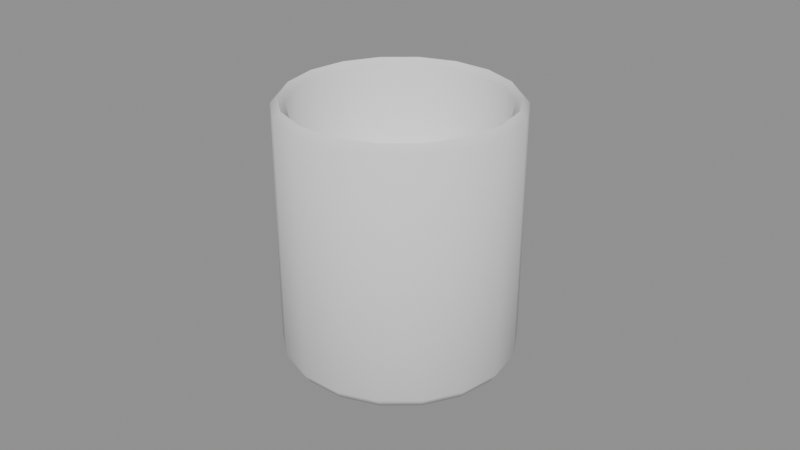 # Source: model.blend  (saved by Blender 4.5.87; exported with 4.5.12 LTS)
import bpy
from mathutils import Matrix  # noqa: F401  (used for matrix-valued properties, if any)

bpy.ops.wm.read_factory_settings(use_empty=True)
scene = bpy.context.scene
scene.name = 'Scene'

# ---- collections
col_a = bpy.data.collections.new('a'); scene.collection.children.link(col_a)

# ---- materials (node trees are filled in below, after node groups)
mat_greylight12 = bpy.data.materials.new('greyLight12')
mat_warmgrey = bpy.data.materials.new('warmGrey')

# ---- material node trees

# ---- meshes
me_a_jar = bpy.data.meshes.new('a_jar')
me_a_jar.from_pydata([(0.0, 0.0, 0.0), (0.034, 0.0, 0.0), (0.03195, 0.01163, 0.0), (0.02605, 0.02185, 0.0), (0.017, 0.02944, 0.0), (0.005904, 0.03348, 0.0), (-0.005904, 0.03348, 0.0), (-0.017, 0.02944, 0.0), (-0.02605, 0.02185, 0.0), (-0.03195, 0.01163, 0.0), (-0.034, 4.164e-18, 0.0), (-0.03195, -0.01163, 0.0), (-0.02605, -0.02185, 0.0), (-0.017, -0.02944, 0.0), (-0.005904, -0.03348, 0.0), (0.005904, -0.03348, 0.0), (0.017, -0.02944, 0.0), (0.02605, -0.02185, 0.0), (0.03195, -0.01163, 0.0), (0.036, 0.0, 0.003), (0.03383, 0.01231, 0.003), (0.02758, 0.02314, 0.003), (0.018, 0.03118, 0.003), (0.006251, 0.03545, 0.003), (-0.006251, 0.03545, 0.003), (-0.018, 0.03118, 0.003), (-0.02758, 0.02314, 0.003), (-0.03383, 0.01231, 0.003), (-0.036, 4.409e-18, 0.003), (-0.03383, -0.01231, 0.003), (-0.02758, -0.02314, 0.003), (-0.018, -0.03118, 0.003), (-0.006251, -0.03545, 0.003), (0.006251, -0.03545, 0.003), (0.018, -0.03118, 0.003), (0.02758, -0.02314, 0.003), (0.03383, -0.01231, 0.003), (0.036, 0.0, 0.078), (0.03383, 0.01231, 0.078), (0.02758, 0.02314, 0.078), (0.018, 0.03118, 0.078), (0.006251, 0.03545, 0.078), (-0.006251, 0.03545, 0.078), (-0.018, 0.03118, 0.078), (-0.02758, 0.02314, 0.078), (-0.03383, 0.01231, 0.078), (-0.036, 4.409e-18, 0.078), (-0.03383, -0.01231, 0.078), (-0.02758, -0.02314, 0.078), (-0.018, -0.03118, 0.078), (-0.006251, -0.03545, 0.078), (0.006251, -0.03545, 0.078), (0.018, -0.03118, 0.078), (0.02758, -0.02314, 0.078), (0.03383, -0.01231, 0.078), (0.034, 0.0, 0.08), (0.03195, 0.01163, 0.08), (0.02605, 0.02185, 0.08), (0.017, 0.02944, 0.08), (0.005904, 0.03348, 0.08), (-0.005904, 0.03348, 0.08), (-0.017, 0.02944, 0.08), (-0.02605, 0.02185, 0.08), (-0.03195, 0.01163, 0.08), (-0.034, 4.164e-18, 0.08), (-0.03195, -0.01163, 0.08), (-0.02605, -0.02185, 0.08), (-0.017, -0.02944, 0.08), (-0.005904, -0.03348, 0.08), (0.005904, -0.03348, 0.08), (0.017, -0.02944, 0.08), (0.02605, -0.02185, 0.08), (0.03195, -0.01163, 0.08), (0.032, 0.0, 0.078), (0.03007, 0.01094, 0.078), (0.02451, 0.02057, 0.078), (0.016, 0.02771, 0.078), (0.005557, 0.03151, 0.078), (-0.005557, 0.03151, 0.078), (-0.016, 0.02771, 0.078), (-0.02451, 0.02057, 0.078), (-0.03007, 0.01094, 0.078), (-0.032, 3.919e-18, 0.078), (-0.03007, -0.01094, 0.078), (-0.02451, -0.02057, 0.078), (-0.016, -0.02771, 0.078), (-0.005557, -0.03151, 0.078), (0.005557, -0.03151, 0.078), (0.016, -0.02771, 0.078), (0.02451, -0.02057, 0.078), (0.03007, -0.01094, 0.078), (0.032, 0.0, 0.006), (0.03007, 0.01094, 0.006), (0.02451, 0.02057, 0.006), (0.016, 0.02771, 0.006), (0.005557, 0.03151, 0.006), (-0.005557, 0.03151, 0.006), (-0.016, 0.02771, 0.006), (-0.02451, 0.02057, 0.006), (-0.03007, 0.01094, 0.006), (-0.032, 3.919e-18, 0.006), (-0.03007, -0.01094, 0.006), (-0.02451, -0.02057, 0.006), (-0.016, -0.02771, 0.006), (-0.005557, -0.03151, 0.006), (0.005557, -0.03151, 0.006), (0.016, -0.02771, 0.006), (0.02451, -0.02057, 0.006), (0.03007, -0.01094, 0.006), (0.0, 0.0, 0.006)], [], [(0, 2, 1), (0, 3, 2), (0, 4, 3), (0, 5, 4), (0, 6, 5), (0, 7, 6), (0, 8, 7), (0, 9, 8), (0, 10, 9), (0, 11, 10), (0, 12, 11), (0, 13, 12), (0, 14, 13), (0, 15, 14), (0, 16, 15), (0, 17, 16), (0, 18, 17), (0, 1, 18), (1, 2, 20, 19), (2, 3, 21, 20), (3, 4, 22, 21), (4, 5, 23, 22), (5, 6, 24, 23), (6, 7, 25, 24), (7, 8, 26, 25), (8, 9, 27, 26), (9, 10, 28, 27), (10, 11, 29, 28), (11, 12, 30, 29), (12, 13, 31, 30), (13, 14, 32, 31), (14, 15, 33, 32), (15, 16, 34, 33), (16, 17, 35, 34), (17, 18, 36, 35), (18, 1, 19, 36), (19, 20, 38, 37), (20, 21, 39, 38), (21, 22, 40, 39), (22, 23, 41, 40), (23, 24, 42, 41), (24, 25, 43, 42), (25, 26, 44, 43), (26, 27, 45, 44), (27, 28, 46, 45), (28, 29, 47, 46), (29, 30, 48, 47), (30, 31, 49, 48), (31, 32, 50, 49), (32, 33, 51, 50), (33, 34, 52, 51), (34, 35, 53, 52), (35, 36, 54, 53), (36, 19, 37, 54), (37, 38, 56, 55), (38, 39, 57, 56), (39, 40, 58, 57), (40, 41, 59, 58), (41, 42, 60, 59), (42, 43, 61, 60), (43, 44, 62, 61), (44, 45, 63, 62), (45, 46, 64, 63), (46, 47, 65, 64), (47, 48, 66, 65), (48, 49, 67, 66), (49, 50, 68, 67), (50, 51, 69, 68), (51, 52, 70, 69), (52, 53, 71, 70), (53, 54, 72, 71), (54, 37, 55, 72), (55, 56, 74, 73), (56, 57, 75, 74), (57, 58, 76, 75), (58, 59, 77, 76), (59, 60, 78, 77), (60, 61, 79, 78), (61, 62, 80, 79), (62, 63, 81, 80), (63, 64, 82, 81), (64, 65, 83, 82), (65, 66, 84, 83), (66, 67, 85, 84), (67, 68, 86, 85), (68, 69, 87, 86), (69, 70, 88, 87), (70, 71, 89, 88), (71, 72, 90, 89), (72, 55, 73, 90), (73, 74, 92, 91), (74, 75, 93, 92), (75, 76, 94, 93), (76, 77, 95, 94), (77, 78, 96, 95), (78, 79, 97, 96), (79, 80, 98, 97), (80, 81, 99, 98), (81, 82, 100, 99), (82, 83, 101, 100), (83, 84, 102, 101), (84, 85, 103, 102), (85, 86, 104, 103), (86, 87, 105, 104), (87, 88, 106, 105), (88, 89, 107, 106), (89, 90, 108, 107), (90, 73, 91, 108), (91, 92, 109), (92, 93, 109), (93, 94, 109), (94, 95, 109), (95, 96, 109), (96, 97, 109), (97, 98, 109), (98, 99, 109), (99, 100, 109), (100, 101, 109), (101, 102, 109), (102, 103, 109), (103, 104, 109), (104, 105, 109), (105, 106, 109), (106, 107, 109), (107, 108, 109), (108, 91, 109)])
me_a_jar.polygons.foreach_set('use_smooth', [True] * 126)
_k = set([(55, 56), (55, 72), (56, 57), (57, 58), (58, 59), (59, 60), (60, 61), (61, 62), (62, 63), (63, 64), (64, 65), (65, 66), (66, 67), (67, 68), (68, 69), (69, 70), (70, 71), (71, 72), (91, 92), (91, 108), (92, 93), (93, 94), (94, 95), (95, 96), (96, 97), (97, 98), (98, 99), (99, 100), (100, 101), (101, 102), (102, 103), (103, 104), (104, 105), (105, 106), (106, 107), (107, 108)])
me_a_jar.attributes.new('sharp_edge', 'BOOLEAN', 'EDGE').data.foreach_set('value', [ (min(e.vertices), max(e.vertices)) in _k for e in me_a_jar.edges])
me_a_jar.materials.append(mat_greylight12)
me_a_jar.update()
me_a_wax = bpy.data.meshes.new('a_wax')
me_a_wax.from_pydata([(0.0, 0.0, 0.006), (0.0318, 0.0, 0.006), (0.02988, 0.01088, 0.006), (0.02436, 0.02044, 0.006), (0.0159, 0.02754, 0.006), (0.005522, 0.03132, 0.006), (-0.005522, 0.03132, 0.006), (-0.0159, 0.02754, 0.006), (-0.02436, 0.02044, 0.006), (-0.02988, 0.01088, 0.006), (-0.0318, 3.894e-18, 0.006), (-0.02988, -0.01088, 0.006), (-0.02436, -0.02044, 0.006), (-0.0159, -0.02754, 0.006), (-0.005522, -0.03132, 0.006), (0.005522, -0.03132, 0.006), (0.0159, -0.02754, 0.006), (0.02436, -0.02044, 0.006), (0.02988, -0.01088, 0.006), (0.0318, 0.0, 0.052), (0.02988, 0.01088, 0.052), (0.02436, 0.02044, 0.052), (0.0159, 0.02754, 0.052), (0.005522, 0.03132, 0.052), (-0.005522, 0.03132, 0.052), (-0.0159, 0.02754, 0.052), (-0.02436, 0.02044, 0.052), (-0.02988, 0.01088, 0.052), (-0.0318, 3.894e-18, 0.052), (-0.02988, -0.01088, 0.052), (-0.02436, -0.02044, 0.052), (-0.0159, -0.02754, 0.052), (-0.005522, -0.03132, 0.052), (0.005522, -0.03132, 0.052), (0.0159, -0.02754, 0.052), (0.02436, -0.02044, 0.052), (0.02988, -0.01088, 0.052), (0.0, 0.0, 0.054), (0.0, 0.0012, 0.054), (0.0, 0.0012, 0.062), (0.0012, 0.0, 0.054), (0.0012, 0.0, 0.062), (0.0, -0.0012, 0.054), (0.0, -0.0012, 0.062), (-0.0012, 0.0, 0.054), (-0.0012, 0.0, 0.062)], [], [(0, 2, 1), (0, 3, 2), (0, 4, 3), (0, 5, 4), (0, 6, 5), (0, 7, 6), (0, 8, 7), (0, 9, 8), (0, 10, 9), (0, 11, 10), (0, 12, 11), (0, 13, 12), (0, 14, 13), (0, 15, 14), (0, 16, 15), (0, 17, 16), (0, 18, 17), (0, 1, 18), (1, 2, 20, 19), (2, 3, 21, 20), (3, 4, 22, 21), (4, 5, 23, 22), (5, 6, 24, 23), (6, 7, 25, 24), (7, 8, 26, 25), (8, 9, 27, 26), (9, 10, 28, 27), (10, 11, 29, 28), (11, 12, 30, 29), (12, 13, 31, 30), (13, 14, 32, 31), (14, 15, 33, 32), (15, 16, 34, 33), (16, 17, 35, 34), (17, 18, 36, 35), (18, 1, 19, 36), (19, 20, 37), (20, 21, 37), (21, 22, 37), (22, 23, 37), (23, 24, 37), (24, 25, 37), (25, 26, 37), (26, 27, 37), (27, 28, 37), (28, 29, 37), (29, 30, 37), (30, 31, 37), (31, 32, 37), (32, 33, 37), (33, 34, 37), (34, 35, 37), (35, 36, 37), (36, 19, 37), (38, 39, 41, 40), (40, 41, 43, 42), (41, 39, 45, 43), (42, 43, 45, 44), (44, 45, 39, 38), (38, 40, 42, 44)])
me_a_wax.polygons.foreach_set('use_smooth', [True] * 60)
_k = set([(1, 2), (1, 18), (2, 3), (3, 4), (4, 5), (5, 6), (6, 7), (7, 8), (8, 9), (9, 10), (10, 11), (11, 12), (12, 13), (13, 14), (14, 15), (15, 16), (16, 17), (17, 18), (19, 20), (19, 36), (20, 21), (21, 22), (22, 23), (23, 24), (24, 25), (25, 26), (26, 27), (27, 28), (28, 29), (29, 30), (30, 31), (31, 32), (32, 33), (33, 34), (34, 35), (35, 36), (38, 39), (38, 40), (38, 44), (39, 41), (39, 45), (40, 41), (40, 42), (41, 43), (42, 43), (42, 44), (43, 45), (44, 45)])
me_a_wax.attributes.new('sharp_edge', 'BOOLEAN', 'EDGE').data.foreach_set('value', [ (min(e.vertices), max(e.vertices)) in _k for e in me_a_wax.edges])
_uv = me_a_wax.uv_layers.new(name='UVMap')
_uv.uv.foreach_set('vector', [0.2, 0.203, 0.2674, 0.3881, 0.2, 0.4, 0.2, 0.203, 0.3266, 0.3539, 0.2674, 0.3881, 0.2, 0.203, 0.3706, 0.3015, 0.3266, 0.3539, 0.2, 0.203, 0.394, 0.2372, 0.3706, 0.3015, 0.2, 0.203, 0.394, 0.1688, 0.394, 0.2372, 0.2, 0.203, 0.3706, 0.1045, 0.394, 0.1688, 0.2, 0.203, 0.3266, 0.05212, 0.3706, 0.1045, 0.2, 0.203, 0.2674, 0.01792, 0.3266, 0.05212, 0.2, 0.203, 0.2, 0.006045, 0.2674, 0.01792, 0.2, 0.203, 0.1326, 0.01792, 0.2, 0.006045, 0.2, 0.203, 0.07341, 0.05212, 0.1326, 0.01792, 0.2, 0.203, 0.02944, 0.1045, 0.07341, 0.05212, 0.2, 0.203, 0.006045, 0.1688, 0.02944, 0.1045, 0.2, 0.203, 0.006045, 0.2372, 0.006045, 0.1688, 0.2, 0.203, 0.02944, 0.3015, 0.006045, 0.2372, 0.2, 0.203, 0.07341, 0.3539, 0.02944, 0.3015, 0.2, 0.203, 0.1326, 0.3881, 0.07341, 0.3539, 0.2, 0.203, 0.2, 0.4, 0.1326, 0.3881, 0.291, 0.4614, 0.291, 0.5239, 0.006045, 0.5239, 0.006045, 0.4614, 0.291, 0.5239, 0.291, 0.5922, 0.006045, 0.5922, 0.006045, 0.5239, 0.291, 0.5922, 0.291, 0.6579, 0.006045, 0.6579, 0.006045, 0.5922, 0.291, 0.6579, 0.291, 0.7131, 0.006045, 0.7131, 0.006045, 0.6579, 0.8527, 0.994, 0.7915, 0.994, 0.7915, 0.709, 0.8527, 0.709, 0.7915, 0.994, 0.7235, 0.994, 0.7235, 0.709, 0.7915, 0.709, 0.7235, 0.994, 0.657, 0.994, 0.657, 0.709, 0.7235, 0.709, 0.657, 0.994, 0.6, 0.994, 0.6, 0.709, 0.657, 0.709, 0.5879, 0.4121, 0.5879, 0.4614, 0.303, 0.4614, 0.303, 0.4121, 0.5879, 0.4614, 0.5879, 0.5239, 0.303, 0.5239, 0.303, 0.4614, 0.5879, 0.5239, 0.5879, 0.5922, 0.303, 0.5922, 0.303, 0.5239, 0.5879, 0.5922, 0.5879, 0.6579, 0.303, 0.6579, 0.303, 0.5922, 0.5879, 0.6579, 0.5879, 0.7131, 0.303, 0.7131, 0.303, 0.6579, 0.8527, 0.697, 0.7915, 0.697, 0.7915, 0.4121, 0.8527, 0.4121, 0.7915, 0.697, 0.7235, 0.697, 0.7235, 0.4121, 0.7915, 0.4121, 0.7235, 0.697, 0.657, 0.697, 0.657, 0.4121, 0.7235, 0.4121, 0.657, 0.697, 0.6, 0.697, 0.6, 0.4121, 0.657, 0.4121, 0.291, 0.4121, 0.291, 0.4614, 0.006045, 0.4614, 0.006045, 0.4121, 0.6, 0.006045, 0.6674, 0.01792, 0.6, 0.203, 0.6674, 0.01792, 0.7266, 0.05212, 0.6, 0.203, 0.7266, 0.05212, 0.7706, 0.1045, 0.6, 0.203, 0.7706, 0.1045, 0.794, 0.1688, 0.6, 0.203, 0.794, 0.1688, 0.794, 0.2372, 0.6, 0.203, 0.794, 0.2372, 0.7706, 0.3015, 0.6, 0.203, 0.7706, 0.3015, 0.7266, 0.3539, 0.6, 0.203, 0.7266, 0.3539, 0.6674, 0.3881, 0.6, 0.203, 0.6674, 0.3881, 0.6, 0.4, 0.6, 0.203, 0.6, 0.4, 0.5327, 0.3881, 0.6, 0.203, 0.5327, 0.3881, 0.4734, 0.3539, 0.6, 0.203, 0.4734, 0.3539, 0.4295, 0.3015, 0.6, 0.203, 0.4295, 0.3015, 0.4061, 0.2372, 0.6, 0.203, 0.4061, 0.2372, 0.4061, 0.1688, 0.6, 0.203, 0.4061, 0.1688, 0.4295, 0.1045, 0.6, 0.203, 0.4295, 0.1045, 0.4734, 0.05212, 0.6, 0.203, 0.4734, 0.05212, 0.5327, 0.01792, 0.6, 0.203, 0.5327, 0.01792, 0.6, 0.006045, 0.6, 0.203, 0.006045, 0.7748, 0.006045, 0.7252, 0.01636, 0.7252, 0.01636, 0.7748, 0.05085, 0.7748, 0.05085, 0.7252, 0.06081, 0.7252, 0.06081, 0.7748, 0.08341, 0.7357, 0.0729, 0.7357, 0.0729, 0.7252, 0.08341, 0.7252, 0.02845, 0.7748, 0.02845, 0.7252, 0.03876, 0.7252, 0.03876, 0.7748, 0.303, 0.7748, 0.303, 0.7252, 0.313, 0.7252, 0.313, 0.7748, 0.0955, 0.7357, 0.0955, 0.7252, 0.106, 0.7252, 0.106, 0.7357])
me_a_wax.materials.append(mat_warmgrey)
me_a_wax.update()

# ---- objects
ob_a_jar = bpy.data.objects.new('a_jar', me_a_jar)
ob_a_wax = bpy.data.objects.new('a_wax', me_a_wax)

# ---- transforms, parenting, visibility, modifiers, constraints
ob_a_jar.location = (0.0, 0.0, 0.0)
ob_a_wax.location = (0.0, 0.0, 0.0)

# ---- collection membership
col_a.objects.link(ob_a_jar)
col_a.objects.link(ob_a_wax)

# ---- scene / render settings (as saved in the file)
scene.frame_start = 1; scene.frame_end = 250; scene.frame_set(1)
scene.render.engine = 'BLENDER_EEVEE_NEXT'
bpy.context.view_layer.update()

# ---- added for rendering (the .blend has no active camera and no usable light): camera, sun + grey world if the file has none
cam_auto = bpy.data.cameras.new('AutoCamera')
cam_auto.lens = 50.0
cam_auto.sensor_width = 36.0
cam_auto.clip_end = 1000.0
ob_auto_camera = bpy.data.objects.new('AutoCamera', cam_auto)
scene.collection.objects.link(ob_auto_camera)
ob_auto_camera.location = (0.185045, -0.222054, 0.188036)
ob_auto_camera.rotation_euler = (1.09748, -7.21219e-08, 0.694738)
scene.camera = ob_auto_camera
light_auto_sun = bpy.data.lights.new('AutoSun', 'SUN')
light_auto_sun.energy = 3.0
light_auto_sun.angle = 0.0523599
ob_auto_sun = bpy.data.objects.new('AutoSun', light_auto_sun)
scene.collection.objects.link(ob_auto_sun)
ob_auto_sun.rotation_euler = (0.872665, 0.174533, 0.523599)
if scene.world is None:
    world_auto = bpy.data.worlds.new('AutoWorld')
    world_auto.color = (0.3, 0.3, 0.3)
    scene.world = world_auto
bpy.context.view_layer.update()
